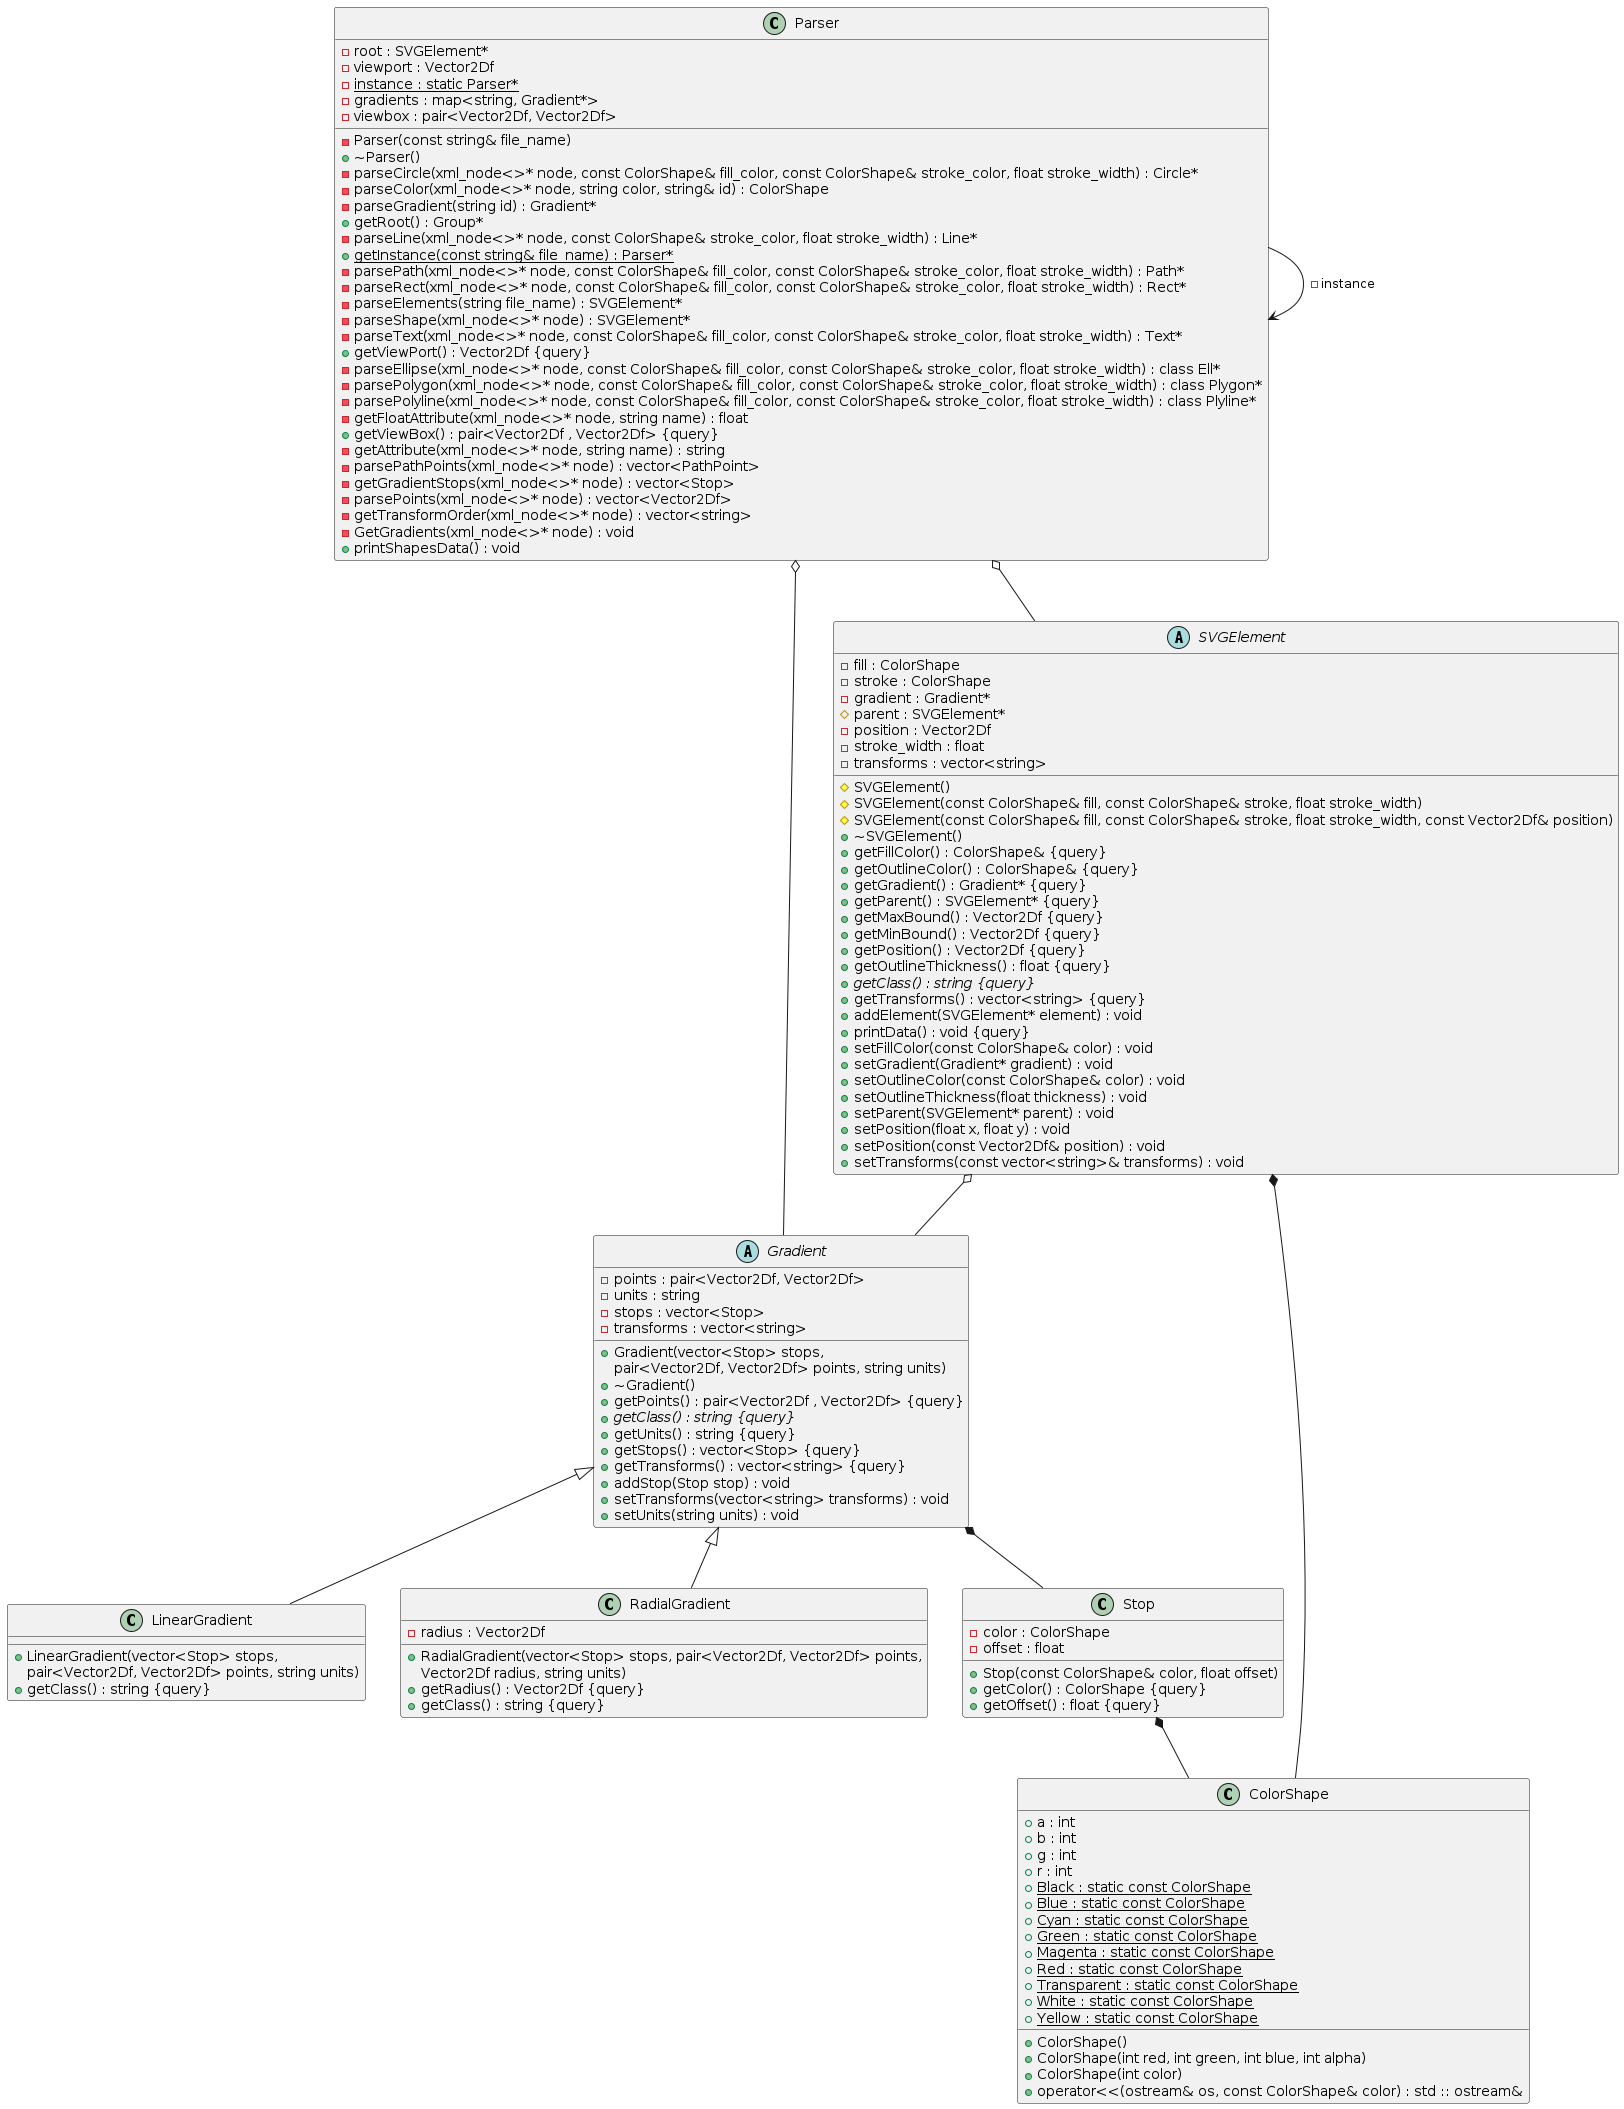

The diagram above was rendered by PlantUML. Its source (embedded in the PNG):
@startuml





/' Objects '/

class ColorShape {
	+ColorShape()
	+ColorShape(int red, int green, int blue, int alpha)
	+ColorShape(int color)
	+a : int
	+b : int
	+g : int
	+r : int
	+{static} Black : static const ColorShape
	+{static} Blue : static const ColorShape
	+{static} Cyan : static const ColorShape
	+{static} Green : static const ColorShape
	+{static} Magenta : static const ColorShape
	+{static} Red : static const ColorShape
	+{static} Transparent : static const ColorShape
	+{static} White : static const ColorShape
	+{static} Yellow : static const ColorShape
	+operator<<(ostream& os, const ColorShape& color) : std :: ostream&
}

abstract class Gradient {
	+Gradient(vector<Stop> stops, 
	pair<Vector2Df, Vector2Df> points, string units)
	+~Gradient()
	+getPoints() : pair<Vector2Df , Vector2Df> {query}
	-points : pair<Vector2Df, Vector2Df>
	+{abstract} getClass() : string {query}
	+getUnits() : string {query}
	-units : string
	+getStops() : vector<Stop> {query}
	-stops : vector<Stop>
	+getTransforms() : vector<string> {query}
	-transforms : vector<string>
	+addStop(Stop stop) : void
	+setTransforms(vector<string> transforms) : void
	+setUnits(string units) : void
}

class LinearGradient {
	+LinearGradient(vector<Stop> stops, 
	pair<Vector2Df, Vector2Df> points, string units)
	+getClass() : string {query}
}


class Parser {
	-Parser(const string& file_name)
	+~Parser()
	-parseCircle(xml_node<>* node, const ColorShape& fill_color, const ColorShape& stroke_color, float stroke_width) : Circle*
	-parseColor(xml_node<>* node, string color, string& id) : ColorShape
	-parseGradient(string id) : Gradient*
	+getRoot() : Group*
	-parseLine(xml_node<>* node, const ColorShape& stroke_color, float stroke_width) : Line*
	+{static} getInstance(const string& file_name) : Parser*
	-parsePath(xml_node<>* node, const ColorShape& fill_color, const ColorShape& stroke_color, float stroke_width) : Path*
	-parseRect(xml_node<>* node, const ColorShape& fill_color, const ColorShape& stroke_color, float stroke_width) : Rect*
	-parseElements(string file_name) : SVGElement*
	-parseShape(xml_node<>* node) : SVGElement*
	-root : SVGElement*
	-parseText(xml_node<>* node, const ColorShape& fill_color, const ColorShape& stroke_color, float stroke_width) : Text*
	+getViewPort() : Vector2Df {query}
	-viewport : Vector2Df
	-parseEllipse(xml_node<>* node, const ColorShape& fill_color, const ColorShape& stroke_color, float stroke_width) : class Ell*
	-parsePolygon(xml_node<>* node, const ColorShape& fill_color, const ColorShape& stroke_color, float stroke_width) : class Plygon*
	-parsePolyline(xml_node<>* node, const ColorShape& fill_color, const ColorShape& stroke_color, float stroke_width) : class Plyline*
	-getFloatAttribute(xml_node<>* node, string name) : float
	-{static} instance : static Parser*
	-gradients : map<string, Gradient*>
	+getViewBox() : pair<Vector2Df , Vector2Df> {query}
	-viewbox : pair<Vector2Df, Vector2Df>
	-getAttribute(xml_node<>* node, string name) : string
	-parsePathPoints(xml_node<>* node) : vector<PathPoint>
	-getGradientStops(xml_node<>* node) : vector<Stop>
	-parsePoints(xml_node<>* node) : vector<Vector2Df>
	-getTransformOrder(xml_node<>* node) : vector<string>
	-GetGradients(xml_node<>* node) : void
	+printShapesData() : void
}

class RadialGradient {
	+RadialGradient(vector<Stop> stops, pair<Vector2Df, Vector2Df> points, 
	Vector2Df radius, string units)
	+getRadius() : Vector2Df {query}
	-radius : Vector2Df
	+getClass() : string {query}
}

abstract class SVGElement {
	#SVGElement()
	#SVGElement(const ColorShape& fill, const ColorShape& stroke, float stroke_width)
	#SVGElement(const ColorShape& fill, const ColorShape& stroke, float stroke_width, const Vector2Df& position)
	+~SVGElement()
	-fill : ColorShape
	-stroke : ColorShape
	+getFillColor() : ColorShape& {query}
	+getOutlineColor() : ColorShape& {query}
	+getGradient() : Gradient* {query}
	-gradient : Gradient*
	+getParent() : SVGElement* {query}
	#parent : SVGElement*
	+getMaxBound() : Vector2Df {query}
	+getMinBound() : Vector2Df {query}
	+getPosition() : Vector2Df {query}
	-position : Vector2Df
	+getOutlineThickness() : float {query}
	-stroke_width : float
	+{abstract} getClass() : string {query}
	+getTransforms() : vector<string> {query}
	-transforms : vector<string>
	+addElement(SVGElement* element) : void
	+printData() : void {query}
	+setFillColor(const ColorShape& color) : void
	+setGradient(Gradient* gradient) : void
	+setOutlineColor(const ColorShape& color) : void
	+setOutlineThickness(float thickness) : void
	+setParent(SVGElement* parent) : void
	+setPosition(float x, float y) : void
	+setPosition(const Vector2Df& position) : void
	+setTransforms(const vector<string>& transforms) : void
}


class Stop {
	+Stop(const ColorShape& color, float offset)
	-color : ColorShape
	+getColor() : ColorShape {query}
	+getOffset() : float {query}
	-offset : float
}

/' Inheritance relationships '/

.Gradient <|-- .LinearGradient


.Gradient <|-- .RadialGradient


/' Aggregation relationships '/

.Gradient *-- .Stop

.Parser o-- .Gradient


.Parser --> .Parser : -instance


.Parser o-- .SVGElement


.SVGElement *-- .ColorShape


.SVGElement o-- .Gradient

.Stop *-- .ColorShape


/' Nested objects '/



@enduml